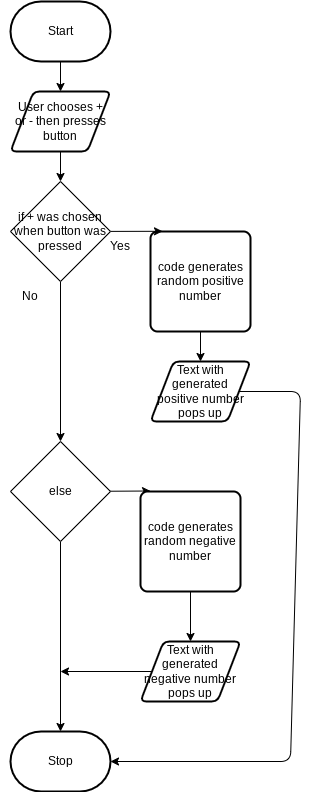

The diagram above was exported from draw.io. Its source (the exported page's mxGraphModel, read from the mxfile embedded in the PNG):
<mxGraphModel dx="433" dy="358" grid="1" gridSize="10" guides="1" tooltips="1" connect="1" arrows="1" fold="1" page="1" pageScale="1" pageWidth="850" pageHeight="1100" math="0" shadow="0">
  <root>
    <mxCell id="0" />
    <mxCell id="1" parent="0" />
    <mxCell id="7" style="edgeStyle=none;html=1;" parent="1" source="2" target="3" edge="1">
      <mxGeometry relative="1" as="geometry" />
    </mxCell>
    <mxCell id="2" value="Start" style="strokeWidth=2;html=1;shape=mxgraph.flowchart.terminator;whiteSpace=wrap;" parent="1" vertex="1">
      <mxGeometry x="300" y="100" width="100" height="60" as="geometry" />
    </mxCell>
    <mxCell id="25" style="edgeStyle=none;html=1;entryX=0.5;entryY=0;entryDx=0;entryDy=0;" parent="1" source="3" target="24" edge="1">
      <mxGeometry relative="1" as="geometry" />
    </mxCell>
    <mxCell id="3" value="User chooses + or - then presses button" style="shape=parallelogram;html=1;strokeWidth=2;perimeter=parallelogramPerimeter;whiteSpace=wrap;rounded=1;arcSize=12;size=0.23;" parent="1" vertex="1">
      <mxGeometry x="300" y="190" width="100" height="60" as="geometry" />
    </mxCell>
    <mxCell id="29" style="edgeStyle=none;html=1;entryX=0.5;entryY=0;entryDx=0;entryDy=0;" parent="1" source="13" target="28" edge="1">
      <mxGeometry relative="1" as="geometry" />
    </mxCell>
    <mxCell id="13" value="code generates random positive number" style="rounded=1;whiteSpace=wrap;html=1;absoluteArcSize=1;arcSize=14;strokeWidth=2;" parent="1" vertex="1">
      <mxGeometry x="440" y="330" width="100" height="100" as="geometry" />
    </mxCell>
    <mxCell id="15" value="Stop" style="strokeWidth=2;html=1;shape=mxgraph.flowchart.terminator;whiteSpace=wrap;" parent="1" vertex="1">
      <mxGeometry x="300" y="830" width="100" height="60" as="geometry" />
    </mxCell>
    <mxCell id="27" style="edgeStyle=none;html=1;entryX=0.12;entryY=-0.002;entryDx=0;entryDy=0;entryPerimeter=0;" parent="1" source="24" target="13" edge="1">
      <mxGeometry relative="1" as="geometry" />
    </mxCell>
    <mxCell id="34" style="edgeStyle=none;html=1;entryX=0.5;entryY=0;entryDx=0;entryDy=0;" parent="1" source="24" target="33" edge="1">
      <mxGeometry relative="1" as="geometry" />
    </mxCell>
    <mxCell id="24" value="if + was chosen when button was pressed" style="rhombus;whiteSpace=wrap;html=1;" parent="1" vertex="1">
      <mxGeometry x="300" y="280" width="100" height="100" as="geometry" />
    </mxCell>
    <mxCell id="45" style="edgeStyle=none;html=1;entryX=1;entryY=0.5;entryDx=0;entryDy=0;entryPerimeter=0;" edge="1" parent="1" source="28" target="15">
      <mxGeometry relative="1" as="geometry">
        <mxPoint x="650" y="490" as="targetPoint" />
        <Array as="points">
          <mxPoint x="590" y="490" />
          <mxPoint x="580" y="860" />
        </Array>
      </mxGeometry>
    </mxCell>
    <mxCell id="28" value="Text with generated positive number pops up" style="shape=parallelogram;html=1;strokeWidth=2;perimeter=parallelogramPerimeter;whiteSpace=wrap;rounded=1;arcSize=12;size=0.23;" parent="1" vertex="1">
      <mxGeometry x="440" y="460" width="100" height="60" as="geometry" />
    </mxCell>
    <mxCell id="37" style="edgeStyle=none;html=1;entryX=0.1;entryY=-0.005;entryDx=0;entryDy=0;entryPerimeter=0;" parent="1" source="33" target="35" edge="1">
      <mxGeometry relative="1" as="geometry" />
    </mxCell>
    <mxCell id="41" style="edgeStyle=none;html=1;" parent="1" source="33" target="15" edge="1">
      <mxGeometry relative="1" as="geometry" />
    </mxCell>
    <mxCell id="33" value="else" style="rhombus;whiteSpace=wrap;html=1;" parent="1" vertex="1">
      <mxGeometry x="300" y="540" width="100" height="100" as="geometry" />
    </mxCell>
    <mxCell id="39" style="edgeStyle=none;html=1;entryX=0.5;entryY=0;entryDx=0;entryDy=0;" parent="1" source="35" target="36" edge="1">
      <mxGeometry relative="1" as="geometry" />
    </mxCell>
    <mxCell id="35" value="code generates random negative number" style="rounded=1;whiteSpace=wrap;html=1;absoluteArcSize=1;arcSize=14;strokeWidth=2;" parent="1" vertex="1">
      <mxGeometry x="430" y="590" width="100" height="100" as="geometry" />
    </mxCell>
    <mxCell id="42" style="edgeStyle=none;html=1;" parent="1" source="36" edge="1">
      <mxGeometry relative="1" as="geometry">
        <mxPoint x="350" y="770" as="targetPoint" />
      </mxGeometry>
    </mxCell>
    <mxCell id="36" value="Text with generated negative number pops up" style="shape=parallelogram;html=1;strokeWidth=2;perimeter=parallelogramPerimeter;whiteSpace=wrap;rounded=1;arcSize=12;size=0.23;" parent="1" vertex="1">
      <mxGeometry x="430" y="740" width="100" height="60" as="geometry" />
    </mxCell>
    <mxCell id="43" value="Yes" style="text;html=1;strokeColor=none;fillColor=none;align=center;verticalAlign=middle;whiteSpace=wrap;rounded=0;" vertex="1" parent="1">
      <mxGeometry x="380" y="330" width="60" height="30" as="geometry" />
    </mxCell>
    <mxCell id="44" value="No" style="text;html=1;strokeColor=none;fillColor=none;align=center;verticalAlign=middle;whiteSpace=wrap;rounded=0;" vertex="1" parent="1">
      <mxGeometry x="290" y="380" width="60" height="30" as="geometry" />
    </mxCell>
  </root>
</mxGraphModel>